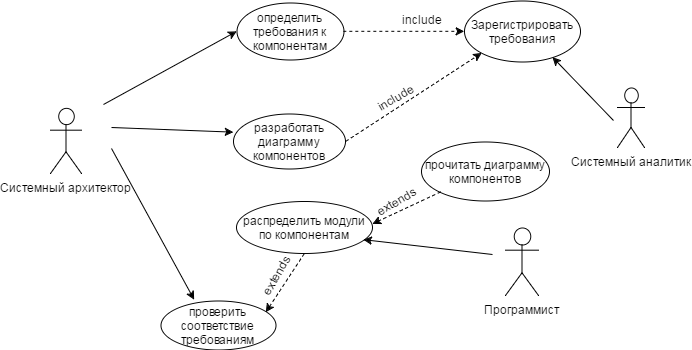

The diagram above was exported from draw.io. Its source (the exported page's mxGraphModel, read from the mxfile embedded in the PNG):
<mxGraphModel dx="922" dy="491" grid="0" gridSize="10" guides="1" tooltips="1" connect="1" arrows="1" fold="1" page="1" pageScale="1" pageWidth="826" pageHeight="1169" background="#ffffff" math="0" shadow="0">
  <root>
    <mxCell id="0" />
    <mxCell id="1" parent="0" />
    <mxCell id="2" value="Системный архитектор" style="shape=umlActor;verticalLabelPosition=bottom;labelBackgroundColor=#ffffff;verticalAlign=top;html=1;" vertex="1" parent="1">
      <mxGeometry x="81" y="142" width="31" height="65" as="geometry" />
    </mxCell>
    <mxCell id="3" value="Системный аналитик" style="shape=umlActor;verticalLabelPosition=bottom;labelBackgroundColor=#ffffff;verticalAlign=top;html=1;" vertex="1" parent="1">
      <mxGeometry x="648" y="121" width="27" height="60" as="geometry" />
    </mxCell>
    <mxCell id="4" value="определить требования к компонентам" style="ellipse;whiteSpace=wrap;html=1;" vertex="1" parent="1">
      <mxGeometry x="267" y="36" width="107" height="57" as="geometry" />
    </mxCell>
    <mxCell id="5" value="разработать диаграмму компонентов" style="ellipse;whiteSpace=wrap;html=1;" vertex="1" parent="1">
      <mxGeometry x="264" y="147" width="112" height="55" as="geometry" />
    </mxCell>
    <mxCell id="8" value="Программист" style="shape=umlActor;verticalLabelPosition=bottom;labelBackgroundColor=#ffffff;verticalAlign=top;html=1;" vertex="1" parent="1">
      <mxGeometry x="536" y="261" width="33" height="68" as="geometry" />
    </mxCell>
    <mxCell id="12" value="Зарегистрировать требования" style="ellipse;whiteSpace=wrap;html=1;" vertex="1" parent="1">
      <mxGeometry x="495" y="34.5" width="116" height="61" as="geometry" />
    </mxCell>
    <mxCell id="13" value="распределить модули по компонентам" style="ellipse;whiteSpace=wrap;html=1;" vertex="1" parent="1">
      <mxGeometry x="267" y="235" width="136" height="52" as="geometry" />
    </mxCell>
    <mxCell id="18" value="" style="endArrow=classic;html=1;dashed=1;exitX=1;exitY=0.5;entryX=0;entryY=0.5;" edge="1" parent="1" source="4" target="12">
      <mxGeometry width="50" height="50" relative="1" as="geometry">
        <mxPoint x="313" y="358" as="sourcePoint" />
        <mxPoint x="533" y="64" as="targetPoint" />
        <Array as="points" />
      </mxGeometry>
    </mxCell>
    <mxCell id="19" value="include" style="text;html=1;strokeColor=none;fillColor=none;align=center;verticalAlign=middle;whiteSpace=wrap;" vertex="1" parent="1">
      <mxGeometry x="432" y="43" width="40" height="20" as="geometry" />
    </mxCell>
    <mxCell id="20" value="" style="endArrow=classic;html=1;dashed=1;entryX=0;entryY=1;exitX=1;exitY=0.5;" edge="1" parent="1" source="5" target="12">
      <mxGeometry width="50" height="50" relative="1" as="geometry">
        <mxPoint x="24" y="549" as="sourcePoint" />
        <mxPoint x="74" y="499" as="targetPoint" />
      </mxGeometry>
    </mxCell>
    <mxCell id="21" value="include" style="text;html=1;strokeColor=none;fillColor=none;align=center;verticalAlign=middle;whiteSpace=wrap;rotation=-30;" vertex="1" parent="1">
      <mxGeometry x="406" y="121" width="40" height="20" as="geometry" />
    </mxCell>
    <mxCell id="22" style="edgeStyle=orthogonalEdgeStyle;rounded=0;html=1;exitX=0.5;exitY=0.5;exitPerimeter=0;entryX=0.5;entryY=0.5;entryPerimeter=0;dashed=1;jettySize=auto;orthogonalLoop=1;" edge="1" parent="1" source="3" target="3">
      <mxGeometry relative="1" as="geometry" />
    </mxCell>
    <mxCell id="23" value="" style="endArrow=classic;html=1;entryX=0.759;entryY=0.921;entryPerimeter=0;" edge="1" parent="1" target="12">
      <mxGeometry width="50" height="50" relative="1" as="geometry">
        <mxPoint x="644" y="154" as="sourcePoint" />
        <mxPoint x="81" y="461" as="targetPoint" />
      </mxGeometry>
    </mxCell>
    <mxCell id="24" value="" style="endArrow=classic;html=1;entryX=0;entryY=0.5;" edge="1" parent="1" target="4">
      <mxGeometry width="50" height="50" relative="1" as="geometry">
        <mxPoint x="134" y="138" as="sourcePoint" />
        <mxPoint x="81" y="461" as="targetPoint" />
      </mxGeometry>
    </mxCell>
    <mxCell id="25" value="" style="endArrow=classic;html=1;entryX=-0.001;entryY=0.345;entryPerimeter=0;" edge="1" parent="1" target="5">
      <mxGeometry width="50" height="50" relative="1" as="geometry">
        <mxPoint x="142" y="161" as="sourcePoint" />
        <mxPoint x="81" y="461" as="targetPoint" />
      </mxGeometry>
    </mxCell>
    <mxCell id="26" value="" style="endArrow=classic;html=1;entryX=0.933;entryY=0.734;entryPerimeter=0;" edge="1" parent="1" target="13">
      <mxGeometry width="50" height="50" relative="1" as="geometry">
        <mxPoint x="523" y="288" as="sourcePoint" />
        <mxPoint x="412.5" y="267.33333333333337" as="targetPoint" />
      </mxGeometry>
    </mxCell>
    <mxCell id="31" value="прочитать диаграмму компонентов" style="ellipse;whiteSpace=wrap;html=1;" vertex="1" parent="1">
      <mxGeometry x="452" y="175" width="128" height="59" as="geometry" />
    </mxCell>
    <mxCell id="33" value="" style="endArrow=classic;html=1;entryX=1;entryY=0.423;entryPerimeter=0;dashed=1;" edge="1" parent="1" source="31" target="13">
      <mxGeometry width="50" height="50" relative="1" as="geometry">
        <mxPoint x="31" y="511" as="sourcePoint" />
        <mxPoint x="81" y="461" as="targetPoint" />
      </mxGeometry>
    </mxCell>
    <mxCell id="34" value="extends" style="text;html=1;strokeColor=none;fillColor=none;align=center;verticalAlign=middle;whiteSpace=wrap;rotation=-30;" vertex="1" parent="1">
      <mxGeometry x="406" y="225" width="40" height="20" as="geometry" />
    </mxCell>
    <mxCell id="35" value="проверить соответствие требованиям" style="ellipse;whiteSpace=wrap;html=1;" vertex="1" parent="1">
      <mxGeometry x="191" y="334" width="115" height="49" as="geometry" />
    </mxCell>
    <mxCell id="36" value="" style="endArrow=classic;html=1;entryX=0.293;entryY=-0.017;entryPerimeter=0;" edge="1" parent="1" target="35">
      <mxGeometry width="50" height="50" relative="1" as="geometry">
        <mxPoint x="142" y="182" as="sourcePoint" />
        <mxPoint x="81" y="386" as="targetPoint" />
      </mxGeometry>
    </mxCell>
    <mxCell id="38" value="" style="endArrow=classic;html=1;exitX=0.5;exitY=1;entryX=0.914;entryY=0.231;entryPerimeter=0;dashed=1;" edge="1" parent="1" source="13" target="35">
      <mxGeometry width="50" height="50" relative="1" as="geometry">
        <mxPoint x="31" y="508" as="sourcePoint" />
        <mxPoint x="522" y="323" as="targetPoint" />
      </mxGeometry>
    </mxCell>
    <mxCell id="39" value="extends" style="text;html=1;strokeColor=none;fillColor=none;align=center;verticalAlign=middle;whiteSpace=wrap;rotation=-60;" vertex="1" parent="1">
      <mxGeometry x="286" y="299" width="40" height="20" as="geometry" />
    </mxCell>
  </root>
</mxGraphModel>